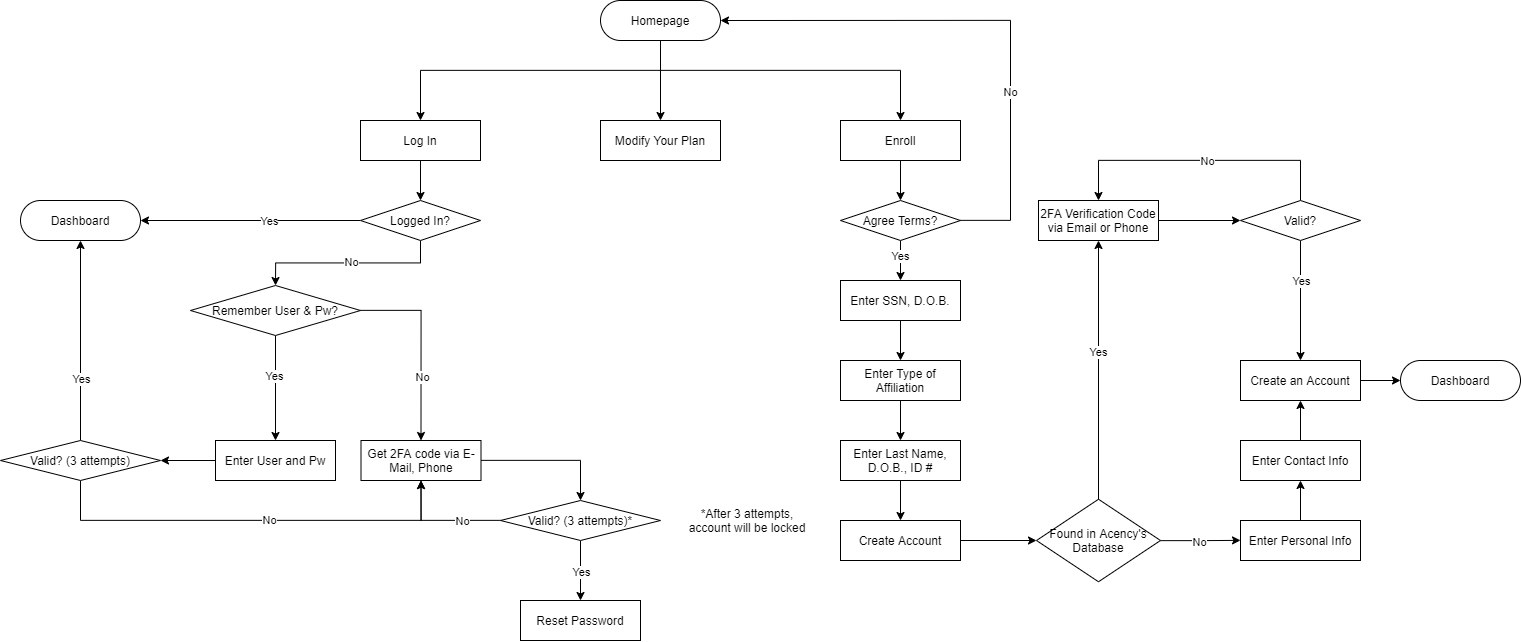

The diagram above was exported from draw.io. Its source (the exported page's mxGraphModel, read from the mxfile embedded in the PNG):
<mxGraphModel dx="2194" dy="1377" grid="1" gridSize="10" guides="1" tooltips="1" connect="1" arrows="1" fold="1" page="1" pageScale="1" pageWidth="850" pageHeight="1100" math="0" shadow="0">
  <root>
    <mxCell id="B4xYra73BnVuBSatP3tl-0" />
    <mxCell id="B4xYra73BnVuBSatP3tl-1" value="Flowchart" parent="B4xYra73BnVuBSatP3tl-0" />
    <mxCell id="B4xYra73BnVuBSatP3tl-76" style="edgeStyle=orthogonalEdgeStyle;rounded=0;orthogonalLoop=1;jettySize=auto;html=1;" parent="B4xYra73BnVuBSatP3tl-1" source="B4xYra73BnVuBSatP3tl-72" target="B4xYra73BnVuBSatP3tl-73" edge="1">
      <mxGeometry relative="1" as="geometry">
        <Array as="points">
          <mxPoint x="740" y="300" />
          <mxPoint x="500" y="300" />
        </Array>
      </mxGeometry>
    </mxCell>
    <mxCell id="B4xYra73BnVuBSatP3tl-77" style="edgeStyle=orthogonalEdgeStyle;rounded=0;orthogonalLoop=1;jettySize=auto;html=1;entryX=0.5;entryY=0;entryDx=0;entryDy=0;" parent="B4xYra73BnVuBSatP3tl-1" source="B4xYra73BnVuBSatP3tl-72" target="B4xYra73BnVuBSatP3tl-74" edge="1">
      <mxGeometry relative="1" as="geometry" />
    </mxCell>
    <mxCell id="B4xYra73BnVuBSatP3tl-78" style="edgeStyle=orthogonalEdgeStyle;rounded=0;orthogonalLoop=1;jettySize=auto;html=1;entryX=0.5;entryY=0;entryDx=0;entryDy=0;" parent="B4xYra73BnVuBSatP3tl-1" source="B4xYra73BnVuBSatP3tl-72" target="B4xYra73BnVuBSatP3tl-75" edge="1">
      <mxGeometry relative="1" as="geometry">
        <Array as="points">
          <mxPoint x="740" y="300" />
          <mxPoint x="980" y="300" />
        </Array>
      </mxGeometry>
    </mxCell>
    <mxCell id="B4xYra73BnVuBSatP3tl-72" value="Homepage" style="rounded=1;whiteSpace=wrap;html=1;arcSize=50;" parent="B4xYra73BnVuBSatP3tl-1" vertex="1">
      <mxGeometry x="680" y="230" width="120" height="40" as="geometry" />
    </mxCell>
    <mxCell id="B4xYra73BnVuBSatP3tl-81" style="edgeStyle=orthogonalEdgeStyle;rounded=0;orthogonalLoop=1;jettySize=auto;html=1;entryX=0.5;entryY=0;entryDx=0;entryDy=0;" parent="B4xYra73BnVuBSatP3tl-1" source="B4xYra73BnVuBSatP3tl-73" target="B4xYra73BnVuBSatP3tl-79" edge="1">
      <mxGeometry relative="1" as="geometry" />
    </mxCell>
    <mxCell id="B4xYra73BnVuBSatP3tl-73" value="Log In" style="rounded=0;whiteSpace=wrap;html=1;" parent="B4xYra73BnVuBSatP3tl-1" vertex="1">
      <mxGeometry x="440" y="350" width="120" height="40" as="geometry" />
    </mxCell>
    <mxCell id="B4xYra73BnVuBSatP3tl-74" value="Modify Your Plan" style="rounded=0;whiteSpace=wrap;html=1;" parent="B4xYra73BnVuBSatP3tl-1" vertex="1">
      <mxGeometry x="680" y="350" width="120" height="40" as="geometry" />
    </mxCell>
    <mxCell id="u250MmNJRfV487_N-ZGb-17" style="edgeStyle=orthogonalEdgeStyle;rounded=0;orthogonalLoop=1;jettySize=auto;html=1;entryX=0.5;entryY=0;entryDx=0;entryDy=0;" parent="B4xYra73BnVuBSatP3tl-1" source="B4xYra73BnVuBSatP3tl-75" target="u250MmNJRfV487_N-ZGb-16" edge="1">
      <mxGeometry relative="1" as="geometry" />
    </mxCell>
    <mxCell id="B4xYra73BnVuBSatP3tl-75" value="Enroll" style="rounded=0;whiteSpace=wrap;html=1;" parent="B4xYra73BnVuBSatP3tl-1" vertex="1">
      <mxGeometry x="920" y="350" width="120" height="40" as="geometry" />
    </mxCell>
    <mxCell id="B4xYra73BnVuBSatP3tl-83" style="edgeStyle=orthogonalEdgeStyle;rounded=0;orthogonalLoop=1;jettySize=auto;html=1;entryX=1;entryY=0.5;entryDx=0;entryDy=0;" parent="B4xYra73BnVuBSatP3tl-1" source="B4xYra73BnVuBSatP3tl-79" target="B4xYra73BnVuBSatP3tl-82" edge="1">
      <mxGeometry relative="1" as="geometry" />
    </mxCell>
    <mxCell id="B4xYra73BnVuBSatP3tl-84" value="Yes" style="edgeLabel;html=1;align=center;verticalAlign=middle;resizable=0;points=[];" parent="B4xYra73BnVuBSatP3tl-83" vertex="1" connectable="0">
      <mxGeometry x="-0.223" y="-1" relative="1" as="geometry">
        <mxPoint x="-7" y="1" as="offset" />
      </mxGeometry>
    </mxCell>
    <mxCell id="B4xYra73BnVuBSatP3tl-94" style="edgeStyle=orthogonalEdgeStyle;rounded=0;orthogonalLoop=1;jettySize=auto;html=1;entryX=0.5;entryY=0;entryDx=0;entryDy=0;" parent="B4xYra73BnVuBSatP3tl-1" source="B4xYra73BnVuBSatP3tl-79" target="B4xYra73BnVuBSatP3tl-93" edge="1">
      <mxGeometry relative="1" as="geometry" />
    </mxCell>
    <mxCell id="B4xYra73BnVuBSatP3tl-95" value="No" style="edgeLabel;html=1;align=center;verticalAlign=middle;resizable=0;points=[];" parent="B4xYra73BnVuBSatP3tl-94" vertex="1" connectable="0">
      <mxGeometry x="0.1733" y="-2" relative="1" as="geometry">
        <mxPoint x="18.5" as="offset" />
      </mxGeometry>
    </mxCell>
    <mxCell id="B4xYra73BnVuBSatP3tl-79" value="Logged In?" style="rhombus;whiteSpace=wrap;html=1;" parent="B4xYra73BnVuBSatP3tl-1" vertex="1">
      <mxGeometry x="440" y="430" width="120" height="40" as="geometry" />
    </mxCell>
    <mxCell id="B4xYra73BnVuBSatP3tl-82" value="Dashboard" style="rounded=1;whiteSpace=wrap;html=1;arcSize=50;" parent="B4xYra73BnVuBSatP3tl-1" vertex="1">
      <mxGeometry x="100" y="430" width="120" height="40" as="geometry" />
    </mxCell>
    <mxCell id="B4xYra73BnVuBSatP3tl-91" style="edgeStyle=orthogonalEdgeStyle;rounded=0;orthogonalLoop=1;jettySize=auto;html=1;" parent="B4xYra73BnVuBSatP3tl-1" source="B4xYra73BnVuBSatP3tl-85" target="B4xYra73BnVuBSatP3tl-88" edge="1">
      <mxGeometry relative="1" as="geometry" />
    </mxCell>
    <mxCell id="B4xYra73BnVuBSatP3tl-85" value="Enter User and Pw" style="rounded=0;whiteSpace=wrap;html=1;" parent="B4xYra73BnVuBSatP3tl-1" vertex="1">
      <mxGeometry x="295" y="670" width="120" height="40" as="geometry" />
    </mxCell>
    <mxCell id="B4xYra73BnVuBSatP3tl-89" style="edgeStyle=orthogonalEdgeStyle;rounded=0;orthogonalLoop=1;jettySize=auto;html=1;entryX=0.5;entryY=1;entryDx=0;entryDy=0;" parent="B4xYra73BnVuBSatP3tl-1" source="B4xYra73BnVuBSatP3tl-88" target="B4xYra73BnVuBSatP3tl-82" edge="1">
      <mxGeometry relative="1" as="geometry">
        <mxPoint x="160" y="520" as="targetPoint" />
      </mxGeometry>
    </mxCell>
    <mxCell id="B4xYra73BnVuBSatP3tl-90" value="Yes" style="edgeLabel;html=1;align=center;verticalAlign=middle;resizable=0;points=[];" parent="B4xYra73BnVuBSatP3tl-89" vertex="1" connectable="0">
      <mxGeometry x="-0.6651" y="-1" relative="1" as="geometry">
        <mxPoint x="-1" y="-28" as="offset" />
      </mxGeometry>
    </mxCell>
    <mxCell id="u250MmNJRfV487_N-ZGb-5" style="edgeStyle=orthogonalEdgeStyle;rounded=0;orthogonalLoop=1;jettySize=auto;html=1;entryX=0.5;entryY=1;entryDx=0;entryDy=0;" parent="B4xYra73BnVuBSatP3tl-1" source="B4xYra73BnVuBSatP3tl-88" target="u250MmNJRfV487_N-ZGb-0" edge="1">
      <mxGeometry relative="1" as="geometry">
        <Array as="points">
          <mxPoint x="160" y="750" />
          <mxPoint x="501" y="750" />
        </Array>
      </mxGeometry>
    </mxCell>
    <mxCell id="u250MmNJRfV487_N-ZGb-6" value="No" style="edgeLabel;html=1;align=center;verticalAlign=middle;resizable=0;points=[];" parent="u250MmNJRfV487_N-ZGb-5" vertex="1" connectable="0">
      <mxGeometry x="0.2804" y="1" relative="1" as="geometry">
        <mxPoint x="-41.41" as="offset" />
      </mxGeometry>
    </mxCell>
    <mxCell id="B4xYra73BnVuBSatP3tl-88" value="Valid? (3 attempts)" style="rhombus;whiteSpace=wrap;html=1;" parent="B4xYra73BnVuBSatP3tl-1" vertex="1">
      <mxGeometry x="80" y="670" width="160" height="40" as="geometry" />
    </mxCell>
    <mxCell id="B4xYra73BnVuBSatP3tl-96" style="edgeStyle=orthogonalEdgeStyle;rounded=0;orthogonalLoop=1;jettySize=auto;html=1;entryX=0.5;entryY=0;entryDx=0;entryDy=0;" parent="B4xYra73BnVuBSatP3tl-1" source="B4xYra73BnVuBSatP3tl-93" target="B4xYra73BnVuBSatP3tl-85" edge="1">
      <mxGeometry relative="1" as="geometry" />
    </mxCell>
    <mxCell id="B4xYra73BnVuBSatP3tl-97" value="Yes" style="edgeLabel;html=1;align=center;verticalAlign=middle;resizable=0;points=[];" parent="B4xYra73BnVuBSatP3tl-96" vertex="1" connectable="0">
      <mxGeometry x="-0.2344" y="-2" relative="1" as="geometry">
        <mxPoint as="offset" />
      </mxGeometry>
    </mxCell>
    <mxCell id="u250MmNJRfV487_N-ZGb-1" style="edgeStyle=orthogonalEdgeStyle;rounded=0;orthogonalLoop=1;jettySize=auto;html=1;entryX=0.5;entryY=0;entryDx=0;entryDy=0;" parent="B4xYra73BnVuBSatP3tl-1" source="B4xYra73BnVuBSatP3tl-93" target="u250MmNJRfV487_N-ZGb-0" edge="1">
      <mxGeometry relative="1" as="geometry" />
    </mxCell>
    <mxCell id="u250MmNJRfV487_N-ZGb-2" value="No" style="edgeLabel;html=1;align=center;verticalAlign=middle;resizable=0;points=[];" parent="u250MmNJRfV487_N-ZGb-1" vertex="1" connectable="0">
      <mxGeometry x="0.0065" relative="1" as="geometry">
        <mxPoint y="29.5" as="offset" />
      </mxGeometry>
    </mxCell>
    <mxCell id="B4xYra73BnVuBSatP3tl-93" value="Remember User &amp;amp; Pw?" style="rhombus;whiteSpace=wrap;html=1;" parent="B4xYra73BnVuBSatP3tl-1" vertex="1">
      <mxGeometry x="270" y="515" width="170" height="50" as="geometry" />
    </mxCell>
    <mxCell id="u250MmNJRfV487_N-ZGb-4" style="edgeStyle=orthogonalEdgeStyle;rounded=0;orthogonalLoop=1;jettySize=auto;html=1;entryX=0.5;entryY=0;entryDx=0;entryDy=0;" parent="B4xYra73BnVuBSatP3tl-1" source="u250MmNJRfV487_N-ZGb-0" edge="1">
      <mxGeometry relative="1" as="geometry">
        <mxPoint x="660" y="730" as="targetPoint" />
      </mxGeometry>
    </mxCell>
    <mxCell id="u250MmNJRfV487_N-ZGb-0" value="Get 2FA code via E-Mail, Phone" style="rounded=0;whiteSpace=wrap;html=1;" parent="B4xYra73BnVuBSatP3tl-1" vertex="1">
      <mxGeometry x="440.5" y="670" width="120" height="40" as="geometry" />
    </mxCell>
    <mxCell id="u250MmNJRfV487_N-ZGb-7" value="Reset Password" style="rounded=0;whiteSpace=wrap;html=1;" parent="B4xYra73BnVuBSatP3tl-1" vertex="1">
      <mxGeometry x="600" y="830" width="120" height="40" as="geometry" />
    </mxCell>
    <mxCell id="u250MmNJRfV487_N-ZGb-9" style="edgeStyle=orthogonalEdgeStyle;rounded=0;orthogonalLoop=1;jettySize=auto;html=1;entryX=0.5;entryY=1;entryDx=0;entryDy=0;" parent="B4xYra73BnVuBSatP3tl-1" source="u250MmNJRfV487_N-ZGb-8" target="u250MmNJRfV487_N-ZGb-0" edge="1">
      <mxGeometry relative="1" as="geometry" />
    </mxCell>
    <mxCell id="u250MmNJRfV487_N-ZGb-10" value="No" style="edgeLabel;html=1;align=center;verticalAlign=middle;resizable=0;points=[];" parent="u250MmNJRfV487_N-ZGb-9" vertex="1" connectable="0">
      <mxGeometry x="-0.5955" relative="1" as="geometry">
        <mxPoint x="-16.72" y="-0.06" as="offset" />
      </mxGeometry>
    </mxCell>
    <mxCell id="u250MmNJRfV487_N-ZGb-11" style="edgeStyle=orthogonalEdgeStyle;rounded=0;orthogonalLoop=1;jettySize=auto;html=1;entryX=0.5;entryY=0;entryDx=0;entryDy=0;" parent="B4xYra73BnVuBSatP3tl-1" source="u250MmNJRfV487_N-ZGb-8" target="u250MmNJRfV487_N-ZGb-7" edge="1">
      <mxGeometry relative="1" as="geometry" />
    </mxCell>
    <mxCell id="u250MmNJRfV487_N-ZGb-12" value="Yes" style="edgeLabel;html=1;align=center;verticalAlign=middle;resizable=0;points=[];" parent="u250MmNJRfV487_N-ZGb-11" vertex="1" connectable="0">
      <mxGeometry x="0.2154" y="1" relative="1" as="geometry">
        <mxPoint x="-1" y="-6.39" as="offset" />
      </mxGeometry>
    </mxCell>
    <mxCell id="u250MmNJRfV487_N-ZGb-8" value="Valid? (3 attempts)*" style="rhombus;whiteSpace=wrap;html=1;" parent="B4xYra73BnVuBSatP3tl-1" vertex="1">
      <mxGeometry x="580" y="730" width="160" height="40" as="geometry" />
    </mxCell>
    <mxCell id="u250MmNJRfV487_N-ZGb-13" value="*After 3 attempts, account will be locked" style="text;html=1;strokeColor=none;fillColor=none;align=center;verticalAlign=middle;whiteSpace=wrap;rounded=0;" parent="B4xYra73BnVuBSatP3tl-1" vertex="1">
      <mxGeometry x="764" y="740" width="126" height="20" as="geometry" />
    </mxCell>
    <mxCell id="u250MmNJRfV487_N-ZGb-18" style="edgeStyle=orthogonalEdgeStyle;rounded=0;orthogonalLoop=1;jettySize=auto;html=1;entryX=1;entryY=0.5;entryDx=0;entryDy=0;" parent="B4xYra73BnVuBSatP3tl-1" source="u250MmNJRfV487_N-ZGb-16" target="B4xYra73BnVuBSatP3tl-72" edge="1">
      <mxGeometry relative="1" as="geometry">
        <Array as="points">
          <mxPoint x="1090" y="450" />
          <mxPoint x="1090" y="250" />
        </Array>
      </mxGeometry>
    </mxCell>
    <mxCell id="u250MmNJRfV487_N-ZGb-19" value="No" style="edgeLabel;html=1;align=center;verticalAlign=middle;resizable=0;points=[];" parent="u250MmNJRfV487_N-ZGb-18" vertex="1" connectable="0">
      <mxGeometry x="-0.3346" y="1" relative="1" as="geometry">
        <mxPoint as="offset" />
      </mxGeometry>
    </mxCell>
    <mxCell id="u250MmNJRfV487_N-ZGb-21" style="edgeStyle=orthogonalEdgeStyle;rounded=0;orthogonalLoop=1;jettySize=auto;html=1;entryX=0.5;entryY=0;entryDx=0;entryDy=0;" parent="B4xYra73BnVuBSatP3tl-1" source="u250MmNJRfV487_N-ZGb-16" target="u250MmNJRfV487_N-ZGb-20" edge="1">
      <mxGeometry relative="1" as="geometry" />
    </mxCell>
    <mxCell id="u250MmNJRfV487_N-ZGb-22" value="Yes" style="edgeLabel;html=1;align=center;verticalAlign=middle;resizable=0;points=[];" parent="u250MmNJRfV487_N-ZGb-21" vertex="1" connectable="0">
      <mxGeometry x="-0.2333" y="-1" relative="1" as="geometry">
        <mxPoint as="offset" />
      </mxGeometry>
    </mxCell>
    <mxCell id="u250MmNJRfV487_N-ZGb-16" value="Agree Terms?" style="rhombus;whiteSpace=wrap;html=1;" parent="B4xYra73BnVuBSatP3tl-1" vertex="1">
      <mxGeometry x="920" y="430" width="120" height="40" as="geometry" />
    </mxCell>
    <mxCell id="u250MmNJRfV487_N-ZGb-24" style="edgeStyle=orthogonalEdgeStyle;rounded=0;orthogonalLoop=1;jettySize=auto;html=1;entryX=0.5;entryY=0;entryDx=0;entryDy=0;" parent="B4xYra73BnVuBSatP3tl-1" source="u250MmNJRfV487_N-ZGb-20" target="u250MmNJRfV487_N-ZGb-23" edge="1">
      <mxGeometry relative="1" as="geometry" />
    </mxCell>
    <mxCell id="u250MmNJRfV487_N-ZGb-20" value="Enter SSN, D.O.B." style="rounded=0;whiteSpace=wrap;html=1;" parent="B4xYra73BnVuBSatP3tl-1" vertex="1">
      <mxGeometry x="920" y="510" width="120" height="40" as="geometry" />
    </mxCell>
    <mxCell id="u250MmNJRfV487_N-ZGb-26" style="edgeStyle=orthogonalEdgeStyle;rounded=0;orthogonalLoop=1;jettySize=auto;html=1;entryX=0.5;entryY=0;entryDx=0;entryDy=0;" parent="B4xYra73BnVuBSatP3tl-1" source="u250MmNJRfV487_N-ZGb-23" target="u250MmNJRfV487_N-ZGb-25" edge="1">
      <mxGeometry relative="1" as="geometry" />
    </mxCell>
    <mxCell id="u250MmNJRfV487_N-ZGb-23" value="Enter Type of Affiliation" style="rounded=0;whiteSpace=wrap;html=1;" parent="B4xYra73BnVuBSatP3tl-1" vertex="1">
      <mxGeometry x="920" y="590" width="120" height="40" as="geometry" />
    </mxCell>
    <mxCell id="u250MmNJRfV487_N-ZGb-30" style="edgeStyle=orthogonalEdgeStyle;rounded=0;orthogonalLoop=1;jettySize=auto;html=1;entryX=0.5;entryY=0;entryDx=0;entryDy=0;" parent="B4xYra73BnVuBSatP3tl-1" source="u250MmNJRfV487_N-ZGb-25" target="u250MmNJRfV487_N-ZGb-29" edge="1">
      <mxGeometry relative="1" as="geometry" />
    </mxCell>
    <mxCell id="u250MmNJRfV487_N-ZGb-25" value="Enter Last Name, D.O.B., ID #" style="rounded=0;whiteSpace=wrap;html=1;" parent="B4xYra73BnVuBSatP3tl-1" vertex="1">
      <mxGeometry x="920" y="670" width="120" height="40" as="geometry" />
    </mxCell>
    <mxCell id="u250MmNJRfV487_N-ZGb-32" style="edgeStyle=orthogonalEdgeStyle;rounded=0;orthogonalLoop=1;jettySize=auto;html=1;entryX=0;entryY=0.5;entryDx=0;entryDy=0;" parent="B4xYra73BnVuBSatP3tl-1" source="u250MmNJRfV487_N-ZGb-29" target="u250MmNJRfV487_N-ZGb-31" edge="1">
      <mxGeometry relative="1" as="geometry" />
    </mxCell>
    <mxCell id="u250MmNJRfV487_N-ZGb-29" value="Create Account" style="rounded=0;whiteSpace=wrap;html=1;" parent="B4xYra73BnVuBSatP3tl-1" vertex="1">
      <mxGeometry x="920" y="750" width="120" height="40" as="geometry" />
    </mxCell>
    <mxCell id="u250MmNJRfV487_N-ZGb-35" style="edgeStyle=orthogonalEdgeStyle;rounded=0;orthogonalLoop=1;jettySize=auto;html=1;entryX=0.5;entryY=1;entryDx=0;entryDy=0;" parent="B4xYra73BnVuBSatP3tl-1" source="u250MmNJRfV487_N-ZGb-31" target="u250MmNJRfV487_N-ZGb-33" edge="1">
      <mxGeometry relative="1" as="geometry" />
    </mxCell>
    <mxCell id="u250MmNJRfV487_N-ZGb-36" value="Yes" style="edgeLabel;html=1;align=center;verticalAlign=middle;resizable=0;points=[];" parent="u250MmNJRfV487_N-ZGb-35" vertex="1" connectable="0">
      <mxGeometry x="0.1461" y="1" relative="1" as="geometry">
        <mxPoint as="offset" />
      </mxGeometry>
    </mxCell>
    <mxCell id="u250MmNJRfV487_N-ZGb-45" value="" style="edgeStyle=orthogonalEdgeStyle;rounded=0;orthogonalLoop=1;jettySize=auto;html=1;" parent="B4xYra73BnVuBSatP3tl-1" source="u250MmNJRfV487_N-ZGb-31" target="u250MmNJRfV487_N-ZGb-44" edge="1">
      <mxGeometry relative="1" as="geometry" />
    </mxCell>
    <mxCell id="u250MmNJRfV487_N-ZGb-46" value="No" style="edgeLabel;html=1;align=center;verticalAlign=middle;resizable=0;points=[];" parent="u250MmNJRfV487_N-ZGb-45" vertex="1" connectable="0">
      <mxGeometry x="-0.427" relative="1" as="geometry">
        <mxPoint x="15.14" as="offset" />
      </mxGeometry>
    </mxCell>
    <mxCell id="u250MmNJRfV487_N-ZGb-31" value="Found in Acency's Database" style="rhombus;whiteSpace=wrap;html=1;" parent="B4xYra73BnVuBSatP3tl-1" vertex="1">
      <mxGeometry x="1116" y="728.75" width="124" height="82.5" as="geometry" />
    </mxCell>
    <mxCell id="u250MmNJRfV487_N-ZGb-38" style="edgeStyle=orthogonalEdgeStyle;rounded=0;orthogonalLoop=1;jettySize=auto;html=1;entryX=0;entryY=0.5;entryDx=0;entryDy=0;" parent="B4xYra73BnVuBSatP3tl-1" source="u250MmNJRfV487_N-ZGb-33" target="u250MmNJRfV487_N-ZGb-37" edge="1">
      <mxGeometry relative="1" as="geometry" />
    </mxCell>
    <mxCell id="u250MmNJRfV487_N-ZGb-33" value="2FA Verification Code via Email or Phone" style="rounded=0;whiteSpace=wrap;html=1;" parent="B4xYra73BnVuBSatP3tl-1" vertex="1">
      <mxGeometry x="1118" y="430" width="120" height="40" as="geometry" />
    </mxCell>
    <mxCell id="u250MmNJRfV487_N-ZGb-39" style="edgeStyle=orthogonalEdgeStyle;rounded=0;orthogonalLoop=1;jettySize=auto;html=1;entryX=0.5;entryY=0;entryDx=0;entryDy=0;" parent="B4xYra73BnVuBSatP3tl-1" source="u250MmNJRfV487_N-ZGb-37" target="u250MmNJRfV487_N-ZGb-33" edge="1">
      <mxGeometry relative="1" as="geometry">
        <Array as="points">
          <mxPoint x="1380" y="390" />
          <mxPoint x="1178" y="390" />
        </Array>
      </mxGeometry>
    </mxCell>
    <mxCell id="u250MmNJRfV487_N-ZGb-40" value="No" style="edgeLabel;html=1;align=center;verticalAlign=middle;resizable=0;points=[];" parent="u250MmNJRfV487_N-ZGb-39" vertex="1" connectable="0">
      <mxGeometry x="-0.2149" y="-1" relative="1" as="geometry">
        <mxPoint x="-23.52" y="1" as="offset" />
      </mxGeometry>
    </mxCell>
    <mxCell id="u250MmNJRfV487_N-ZGb-52" style="edgeStyle=orthogonalEdgeStyle;rounded=0;orthogonalLoop=1;jettySize=auto;html=1;entryX=0.5;entryY=0;entryDx=0;entryDy=0;" parent="B4xYra73BnVuBSatP3tl-1" source="u250MmNJRfV487_N-ZGb-37" target="u250MmNJRfV487_N-ZGb-49" edge="1">
      <mxGeometry relative="1" as="geometry" />
    </mxCell>
    <mxCell id="u250MmNJRfV487_N-ZGb-53" value="Yes" style="edgeLabel;html=1;align=center;verticalAlign=middle;resizable=0;points=[];" parent="u250MmNJRfV487_N-ZGb-52" vertex="1" connectable="0">
      <mxGeometry x="-0.4239" relative="1" as="geometry">
        <mxPoint y="5.710000000000001" as="offset" />
      </mxGeometry>
    </mxCell>
    <mxCell id="u250MmNJRfV487_N-ZGb-37" value="Valid?" style="rhombus;whiteSpace=wrap;html=1;" parent="B4xYra73BnVuBSatP3tl-1" vertex="1">
      <mxGeometry x="1320" y="430" width="120" height="40" as="geometry" />
    </mxCell>
    <mxCell id="u250MmNJRfV487_N-ZGb-48" style="edgeStyle=orthogonalEdgeStyle;rounded=0;orthogonalLoop=1;jettySize=auto;html=1;entryX=0.5;entryY=1;entryDx=0;entryDy=0;" parent="B4xYra73BnVuBSatP3tl-1" source="u250MmNJRfV487_N-ZGb-44" target="u250MmNJRfV487_N-ZGb-47" edge="1">
      <mxGeometry relative="1" as="geometry">
        <mxPoint x="1380" y="720" as="targetPoint" />
      </mxGeometry>
    </mxCell>
    <mxCell id="u250MmNJRfV487_N-ZGb-44" value="Enter Personal Info" style="rounded=0;whiteSpace=wrap;html=1;" parent="B4xYra73BnVuBSatP3tl-1" vertex="1">
      <mxGeometry x="1320" y="750" width="120" height="40" as="geometry" />
    </mxCell>
    <mxCell id="u250MmNJRfV487_N-ZGb-51" style="edgeStyle=orthogonalEdgeStyle;rounded=0;orthogonalLoop=1;jettySize=auto;html=1;entryX=0.5;entryY=1;entryDx=0;entryDy=0;" parent="B4xYra73BnVuBSatP3tl-1" source="u250MmNJRfV487_N-ZGb-47" target="u250MmNJRfV487_N-ZGb-49" edge="1">
      <mxGeometry relative="1" as="geometry" />
    </mxCell>
    <mxCell id="u250MmNJRfV487_N-ZGb-47" value="Enter Contact Info" style="rounded=0;whiteSpace=wrap;html=1;" parent="B4xYra73BnVuBSatP3tl-1" vertex="1">
      <mxGeometry x="1320" y="670" width="120" height="40" as="geometry" />
    </mxCell>
    <mxCell id="u250MmNJRfV487_N-ZGb-55" style="edgeStyle=orthogonalEdgeStyle;rounded=0;orthogonalLoop=1;jettySize=auto;html=1;entryX=0;entryY=0.5;entryDx=0;entryDy=0;" parent="B4xYra73BnVuBSatP3tl-1" source="u250MmNJRfV487_N-ZGb-49" target="u250MmNJRfV487_N-ZGb-54" edge="1">
      <mxGeometry relative="1" as="geometry" />
    </mxCell>
    <mxCell id="u250MmNJRfV487_N-ZGb-49" value="Create an Account" style="rounded=0;whiteSpace=wrap;html=1;" parent="B4xYra73BnVuBSatP3tl-1" vertex="1">
      <mxGeometry x="1320" y="590" width="120" height="40" as="geometry" />
    </mxCell>
    <mxCell id="u250MmNJRfV487_N-ZGb-54" value="Dashboard" style="rounded=1;whiteSpace=wrap;html=1;arcSize=50;" parent="B4xYra73BnVuBSatP3tl-1" vertex="1">
      <mxGeometry x="1480" y="590" width="120" height="40" as="geometry" />
    </mxCell>
    <mxCell id="B4xYra73BnVuBSatP3tl-43" value="Connector" parent="B4xYra73BnVuBSatP3tl-0" />
  </root>
</mxGraphModel>